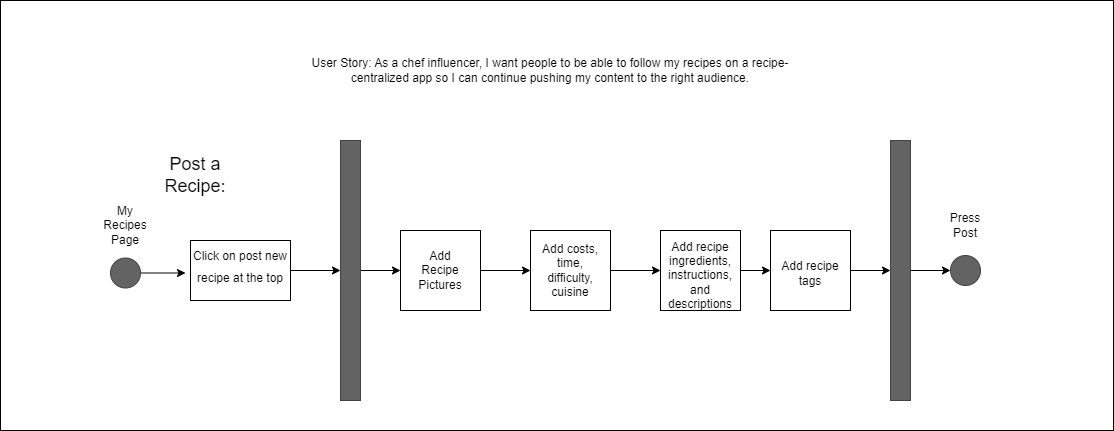

The diagram above was exported from draw.io. Its source (the exported page's mxGraphModel, read from the mxfile embedded in the PNG):
<mxGraphModel dx="1021" dy="520" grid="1" gridSize="10" guides="1" tooltips="1" connect="1" arrows="1" fold="1" page="1" pageScale="1" pageWidth="827" pageHeight="1169" math="0" shadow="0">
  <root>
    <mxCell id="0" />
    <mxCell id="1" parent="0" />
    <mxCell id="CfZbxfAgepLwJGdbDkRw-36" value="" style="rounded=0;whiteSpace=wrap;html=1;fontSize=12;" parent="1" vertex="1">
      <mxGeometry x="10" width="1113" height="430" as="geometry" />
    </mxCell>
    <mxCell id="CfZbxfAgepLwJGdbDkRw-18" style="edgeStyle=orthogonalEdgeStyle;rounded=0;orthogonalLoop=1;jettySize=auto;html=1;fontSize=12;" parent="1" source="CfZbxfAgepLwJGdbDkRw-16" target="CfZbxfAgepLwJGdbDkRw-19" edge="1">
      <mxGeometry relative="1" as="geometry">
        <mxPoint x="790" y="270" as="targetPoint" />
      </mxGeometry>
    </mxCell>
    <mxCell id="ohJoWhX422_0bI0uZ-Rd-2" value="" style="rounded=0;whiteSpace=wrap;html=1;" vertex="1" parent="1">
      <mxGeometry x="200" y="240" width="100" height="60" as="geometry" />
    </mxCell>
    <mxCell id="CfZbxfAgepLwJGdbDkRw-1" value="&lt;font style=&quot;font-size: 18px;&quot;&gt;Post a Recipe:&lt;/font&gt;" style="text;html=1;strokeColor=none;fillColor=none;align=center;verticalAlign=middle;whiteSpace=wrap;rounded=0;" parent="1" vertex="1">
      <mxGeometry x="150" y="140" width="110" height="70" as="geometry" />
    </mxCell>
    <mxCell id="CfZbxfAgepLwJGdbDkRw-12" style="edgeStyle=orthogonalEdgeStyle;rounded=0;orthogonalLoop=1;jettySize=auto;html=1;entryX=0;entryY=0.5;entryDx=0;entryDy=0;fontSize=12;" parent="1" source="CfZbxfAgepLwJGdbDkRw-2" target="CfZbxfAgepLwJGdbDkRw-11" edge="1">
      <mxGeometry relative="1" as="geometry" />
    </mxCell>
    <mxCell id="CfZbxfAgepLwJGdbDkRw-2" value="" style="rounded=0;whiteSpace=wrap;html=1;fillColor=#636363;fontColor=#333333;strokeColor=#424242;" parent="1" vertex="1">
      <mxGeometry x="350" y="140" width="20" height="260" as="geometry" />
    </mxCell>
    <mxCell id="CfZbxfAgepLwJGdbDkRw-15" style="edgeStyle=orthogonalEdgeStyle;rounded=0;orthogonalLoop=1;jettySize=auto;html=1;fontSize=12;" parent="1" source="CfZbxfAgepLwJGdbDkRw-11" target="CfZbxfAgepLwJGdbDkRw-21" edge="1">
      <mxGeometry relative="1" as="geometry">
        <mxPoint x="540" y="270" as="targetPoint" />
      </mxGeometry>
    </mxCell>
    <mxCell id="CfZbxfAgepLwJGdbDkRw-11" value="" style="whiteSpace=wrap;html=1;aspect=fixed;fontSize=12;" parent="1" vertex="1">
      <mxGeometry x="410" y="230" width="80" height="80" as="geometry" />
    </mxCell>
    <mxCell id="CfZbxfAgepLwJGdbDkRw-13" value="Add Recipe Pictures" style="text;html=1;strokeColor=none;fillColor=none;align=center;verticalAlign=middle;whiteSpace=wrap;rounded=0;fontSize=12;" parent="1" vertex="1">
      <mxGeometry x="420" y="255" width="60" height="30" as="geometry" />
    </mxCell>
    <mxCell id="CfZbxfAgepLwJGdbDkRw-16" value="" style="whiteSpace=wrap;html=1;aspect=fixed;fontSize=12;" parent="1" vertex="1">
      <mxGeometry x="670" y="230" width="80" height="80" as="geometry" />
    </mxCell>
    <mxCell id="CfZbxfAgepLwJGdbDkRw-17" value="Add recipe ingredients, instructions, and descriptions" style="text;html=1;strokeColor=none;fillColor=none;align=center;verticalAlign=middle;whiteSpace=wrap;rounded=0;fontSize=12;" parent="1" vertex="1">
      <mxGeometry x="680" y="260" width="60" height="30" as="geometry" />
    </mxCell>
    <mxCell id="CfZbxfAgepLwJGdbDkRw-29" style="edgeStyle=orthogonalEdgeStyle;rounded=0;orthogonalLoop=1;jettySize=auto;html=1;entryX=0;entryY=0.5;entryDx=0;entryDy=0;fontSize=12;" parent="1" source="CfZbxfAgepLwJGdbDkRw-19" target="CfZbxfAgepLwJGdbDkRw-26" edge="1">
      <mxGeometry relative="1" as="geometry" />
    </mxCell>
    <mxCell id="CfZbxfAgepLwJGdbDkRw-19" value="" style="whiteSpace=wrap;html=1;aspect=fixed;fontSize=12;" parent="1" vertex="1">
      <mxGeometry x="780" y="230" width="80" height="80" as="geometry" />
    </mxCell>
    <mxCell id="CfZbxfAgepLwJGdbDkRw-20" value="Add recipe tags" style="text;html=1;strokeColor=none;fillColor=none;align=center;verticalAlign=middle;whiteSpace=wrap;rounded=0;fontSize=12;" parent="1" vertex="1">
      <mxGeometry x="790" y="255" width="60" height="35" as="geometry" />
    </mxCell>
    <mxCell id="CfZbxfAgepLwJGdbDkRw-22" style="edgeStyle=orthogonalEdgeStyle;rounded=0;orthogonalLoop=1;jettySize=auto;html=1;entryX=0;entryY=0.5;entryDx=0;entryDy=0;fontSize=12;" parent="1" source="CfZbxfAgepLwJGdbDkRw-21" target="CfZbxfAgepLwJGdbDkRw-16" edge="1">
      <mxGeometry relative="1" as="geometry" />
    </mxCell>
    <mxCell id="CfZbxfAgepLwJGdbDkRw-21" value="" style="whiteSpace=wrap;html=1;aspect=fixed;fontSize=12;" parent="1" vertex="1">
      <mxGeometry x="540" y="230" width="80" height="80" as="geometry" />
    </mxCell>
    <mxCell id="CfZbxfAgepLwJGdbDkRw-23" value="Add costs, time, difficulty, cuisine" style="text;html=1;strokeColor=none;fillColor=none;align=center;verticalAlign=middle;whiteSpace=wrap;rounded=0;fontSize=12;" parent="1" vertex="1">
      <mxGeometry x="550" y="255" width="60" height="30" as="geometry" />
    </mxCell>
    <mxCell id="CfZbxfAgepLwJGdbDkRw-32" style="edgeStyle=orthogonalEdgeStyle;rounded=0;orthogonalLoop=1;jettySize=auto;html=1;entryX=0;entryY=0.5;entryDx=0;entryDy=0;fontSize=12;" parent="1" source="CfZbxfAgepLwJGdbDkRw-26" target="CfZbxfAgepLwJGdbDkRw-31" edge="1">
      <mxGeometry relative="1" as="geometry" />
    </mxCell>
    <mxCell id="CfZbxfAgepLwJGdbDkRw-26" value="" style="rounded=0;whiteSpace=wrap;html=1;fillColor=#636363;fontColor=#333333;strokeColor=#424242;" parent="1" vertex="1">
      <mxGeometry x="900" y="140" width="20" height="260" as="geometry" />
    </mxCell>
    <mxCell id="CfZbxfAgepLwJGdbDkRw-31" value="" style="ellipse;whiteSpace=wrap;html=1;aspect=fixed;strokeColor=#424242;fillColor=#636363;" parent="1" vertex="1">
      <mxGeometry x="960" y="255" width="30" height="30" as="geometry" />
    </mxCell>
    <mxCell id="CfZbxfAgepLwJGdbDkRw-33" value="Press Post" style="text;html=1;strokeColor=none;fillColor=none;align=center;verticalAlign=middle;whiteSpace=wrap;rounded=0;fontSize=12;" parent="1" vertex="1">
      <mxGeometry x="945" y="210" width="60" height="30" as="geometry" />
    </mxCell>
    <mxCell id="CfZbxfAgepLwJGdbDkRw-8" value="&lt;font style=&quot;font-size: 12px;&quot;&gt;Click on post new recipe at the top&lt;/font&gt;" style="text;html=1;strokeColor=none;fillColor=none;align=center;verticalAlign=middle;whiteSpace=wrap;rounded=0;fontSize=18;" parent="1" vertex="1">
      <mxGeometry x="195" y="250" width="110" height="30" as="geometry" />
    </mxCell>
    <mxCell id="ohJoWhX422_0bI0uZ-Rd-8" value="" style="endArrow=classic;html=1;rounded=0;entryX=0;entryY=0.5;entryDx=0;entryDy=0;" edge="1" parent="1" target="CfZbxfAgepLwJGdbDkRw-2">
      <mxGeometry width="50" height="50" relative="1" as="geometry">
        <mxPoint x="300" y="270" as="sourcePoint" />
        <mxPoint x="350" y="255" as="targetPoint" />
      </mxGeometry>
    </mxCell>
    <mxCell id="ohJoWhX422_0bI0uZ-Rd-13" style="edgeStyle=orthogonalEdgeStyle;rounded=0;orthogonalLoop=1;jettySize=auto;html=1;entryX=0;entryY=0.75;entryDx=0;entryDy=0;" edge="1" parent="1" source="ohJoWhX422_0bI0uZ-Rd-11" target="CfZbxfAgepLwJGdbDkRw-8">
      <mxGeometry relative="1" as="geometry" />
    </mxCell>
    <mxCell id="ohJoWhX422_0bI0uZ-Rd-11" value="" style="ellipse;whiteSpace=wrap;html=1;aspect=fixed;strokeColor=#424242;fillColor=#636363;" vertex="1" parent="1">
      <mxGeometry x="120" y="257.5" width="30" height="30" as="geometry" />
    </mxCell>
    <mxCell id="ohJoWhX422_0bI0uZ-Rd-14" value="My Recipes Page" style="text;html=1;strokeColor=none;fillColor=none;align=center;verticalAlign=middle;whiteSpace=wrap;rounded=0;" vertex="1" parent="1">
      <mxGeometry x="105" y="210" width="60" height="30" as="geometry" />
    </mxCell>
    <mxCell id="ohJoWhX422_0bI0uZ-Rd-15" value="User Story: As a chef influencer, I want people to be able to follow my recipes on a recipe-centralized app so I can continue pushing my content to the right audience." style="text;html=1;strokeColor=none;fillColor=none;align=center;verticalAlign=middle;whiteSpace=wrap;rounded=0;" vertex="1" parent="1">
      <mxGeometry x="300" y="50" width="520" height="40" as="geometry" />
    </mxCell>
  </root>
</mxGraphModel>